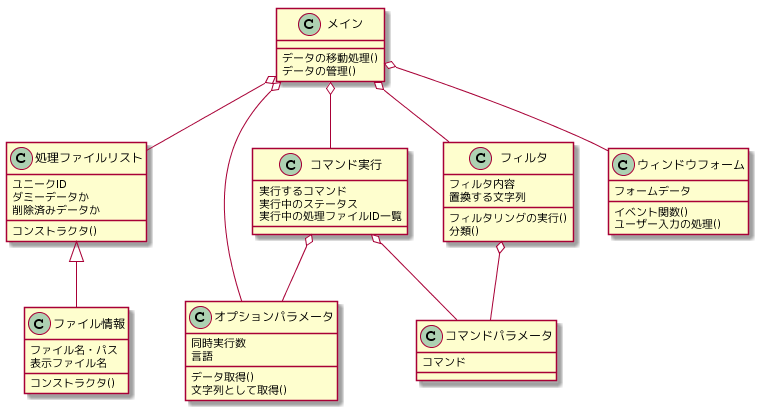

The diagram above was rendered by PlantUML. Its source (embedded in the PNG):
@startuml
処理ファイルリスト <|-- ファイル情報
	メイン o-- オプションパラメータ
	メイン o-- フィルタ
	フィルタ o-- コマンドパラメータ
	メイン o-- 処理ファイルリスト
	メイン o-- コマンド実行
	コマンド実行 o-- オプションパラメータ
	コマンド実行 o-- コマンドパラメータ
	メイン o-- ウィンドウフォーム

	class メイン{
	データの移動処理()
	データの管理()
	}

	class ファイル情報{
	ファイル名・パス
	表示ファイル名
	コンストラクタ()
	}

	class 処理ファイルリスト{
	ユニークID
	ダミーデータか
	削除済みデータか
	コンストラクタ()
	}

	class オプションパラメータ{
	同時実行数
	言語
	データ取得()
	文字列として取得()
	}

	class コマンドパラメータ{
	コマンド
	}

	class フィルタ{
	フィルタ内容
	置換する文字列
	フィルタリングの実行()
	分類()
	}

	class コマンド実行{
	実行するコマンド
	実行中のステータス
	実行中の処理ファイルID一覧
	}

	class ウィンドウフォーム{
	フォームデータ
	イベント関数()
	ユーザー入力の処理()
	}
@enduml